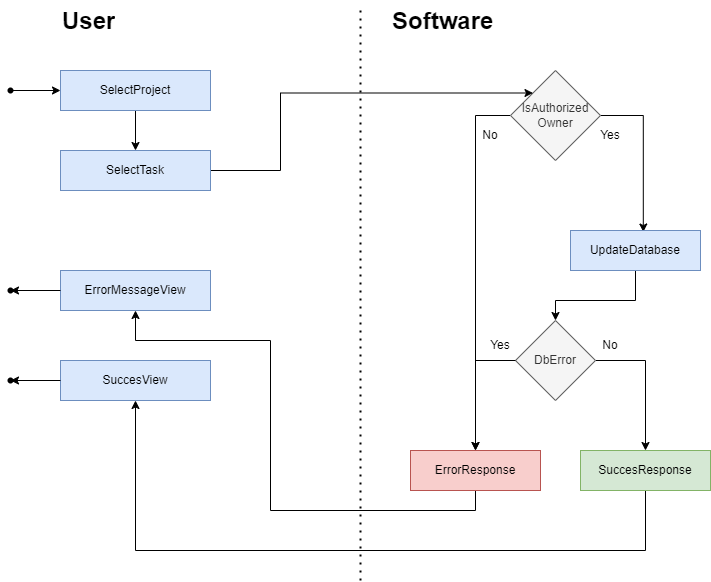

The diagram above was exported from draw.io. Its source (the exported page's mxGraphModel, read from the mxfile embedded in the PNG):
<mxGraphModel dx="1303" dy="581" grid="1" gridSize="10" guides="1" tooltips="1" connect="1" arrows="1" fold="1" page="1" pageScale="1" pageWidth="827" pageHeight="1169" math="0" shadow="0">
  <root>
    <mxCell id="WIyWlLk6GJQsqaUBKTNV-0" />
    <mxCell id="WIyWlLk6GJQsqaUBKTNV-1" parent="WIyWlLk6GJQsqaUBKTNV-0" />
    <mxCell id="aabY8vYiOELEavv-wFIU-0" style="edgeStyle=orthogonalEdgeStyle;rounded=0;orthogonalLoop=1;jettySize=auto;html=1;exitX=0.5;exitY=1;exitDx=0;exitDy=0;entryX=0.5;entryY=0;entryDx=0;entryDy=0;" parent="WIyWlLk6GJQsqaUBKTNV-1" source="aabY8vYiOELEavv-wFIU-1" target="aabY8vYiOELEavv-wFIU-6" edge="1">
      <mxGeometry relative="1" as="geometry" />
    </mxCell>
    <mxCell id="aabY8vYiOELEavv-wFIU-1" value="SelectProject" style="rounded=0;whiteSpace=wrap;html=1;fillColor=#dae8fc;strokeColor=#6c8ebf;" parent="WIyWlLk6GJQsqaUBKTNV-1" vertex="1">
      <mxGeometry x="70" y="110" width="150" height="40" as="geometry" />
    </mxCell>
    <mxCell id="aabY8vYiOELEavv-wFIU-2" style="edgeStyle=orthogonalEdgeStyle;rounded=0;orthogonalLoop=1;jettySize=auto;html=1;" parent="WIyWlLk6GJQsqaUBKTNV-1" source="aabY8vYiOELEavv-wFIU-4" target="aabY8vYiOELEavv-wFIU-8" edge="1">
      <mxGeometry relative="1" as="geometry">
        <Array as="points">
          <mxPoint x="485" y="155" />
        </Array>
      </mxGeometry>
    </mxCell>
    <mxCell id="aabY8vYiOELEavv-wFIU-3" style="edgeStyle=orthogonalEdgeStyle;rounded=0;orthogonalLoop=1;jettySize=auto;html=1;entryX=0.56;entryY=0.038;entryDx=0;entryDy=0;entryPerimeter=0;" parent="WIyWlLk6GJQsqaUBKTNV-1" source="aabY8vYiOELEavv-wFIU-4" target="aabY8vYiOELEavv-wFIU-11" edge="1">
      <mxGeometry relative="1" as="geometry">
        <mxPoint x="650" y="260" as="targetPoint" />
        <Array as="points">
          <mxPoint x="653" y="155" />
        </Array>
      </mxGeometry>
    </mxCell>
    <mxCell id="aabY8vYiOELEavv-wFIU-4" value="IsAuthorized Owner" style="rhombus;whiteSpace=wrap;html=1;fillColor=#f5f5f5;fontColor=#333333;strokeColor=#666666;rounded=0;" parent="WIyWlLk6GJQsqaUBKTNV-1" vertex="1">
      <mxGeometry x="520" y="110" width="90" height="90" as="geometry" />
    </mxCell>
    <mxCell id="aabY8vYiOELEavv-wFIU-5" style="edgeStyle=orthogonalEdgeStyle;rounded=0;orthogonalLoop=1;jettySize=auto;html=1;exitX=1;exitY=0.5;exitDx=0;exitDy=0;entryX=0;entryY=0;entryDx=0;entryDy=0;" parent="WIyWlLk6GJQsqaUBKTNV-1" source="aabY8vYiOELEavv-wFIU-6" target="aabY8vYiOELEavv-wFIU-4" edge="1">
      <mxGeometry relative="1" as="geometry">
        <Array as="points">
          <mxPoint x="290" y="210" />
          <mxPoint x="290" y="133" />
        </Array>
      </mxGeometry>
    </mxCell>
    <mxCell id="aabY8vYiOELEavv-wFIU-6" value="SelectTask" style="rounded=0;whiteSpace=wrap;html=1;fillColor=#dae8fc;strokeColor=#6c8ebf;" parent="WIyWlLk6GJQsqaUBKTNV-1" vertex="1">
      <mxGeometry x="70" y="190" width="150" height="40" as="geometry" />
    </mxCell>
    <mxCell id="aabY8vYiOELEavv-wFIU-7" style="edgeStyle=orthogonalEdgeStyle;rounded=0;orthogonalLoop=1;jettySize=auto;html=1;exitX=0.5;exitY=1;exitDx=0;exitDy=0;entryX=0.5;entryY=1;entryDx=0;entryDy=0;" parent="WIyWlLk6GJQsqaUBKTNV-1" source="aabY8vYiOELEavv-wFIU-8" target="aabY8vYiOELEavv-wFIU-20" edge="1">
      <mxGeometry relative="1" as="geometry">
        <Array as="points">
          <mxPoint x="485" y="550" />
          <mxPoint x="280" y="550" />
          <mxPoint x="280" y="380" />
          <mxPoint x="145" y="380" />
        </Array>
      </mxGeometry>
    </mxCell>
    <mxCell id="aabY8vYiOELEavv-wFIU-8" value="ErrorResponse" style="rounded=0;whiteSpace=wrap;html=1;fillColor=#f8cecc;strokeColor=#b85450;" parent="WIyWlLk6GJQsqaUBKTNV-1" vertex="1">
      <mxGeometry x="420" y="490" width="130" height="40" as="geometry" />
    </mxCell>
    <mxCell id="aabY8vYiOELEavv-wFIU-9" value="No" style="text;html=1;align=center;verticalAlign=middle;whiteSpace=wrap;rounded=0;" parent="WIyWlLk6GJQsqaUBKTNV-1" vertex="1">
      <mxGeometry x="470" y="160" width="60" height="30" as="geometry" />
    </mxCell>
    <mxCell id="aabY8vYiOELEavv-wFIU-10" style="edgeStyle=orthogonalEdgeStyle;rounded=0;orthogonalLoop=1;jettySize=auto;html=1;exitX=0.5;exitY=1;exitDx=0;exitDy=0;entryX=0.5;entryY=0;entryDx=0;entryDy=0;" parent="WIyWlLk6GJQsqaUBKTNV-1" source="aabY8vYiOELEavv-wFIU-11" target="aabY8vYiOELEavv-wFIU-13" edge="1">
      <mxGeometry relative="1" as="geometry">
        <Array as="points">
          <mxPoint x="645" y="340" />
          <mxPoint x="565" y="340" />
        </Array>
      </mxGeometry>
    </mxCell>
    <mxCell id="aabY8vYiOELEavv-wFIU-11" value="UpdateDatabase" style="rounded=0;whiteSpace=wrap;html=1;fillColor=#dae8fc;strokeColor=#6c8ebf;" parent="WIyWlLk6GJQsqaUBKTNV-1" vertex="1">
      <mxGeometry x="580" y="270" width="130" height="40" as="geometry" />
    </mxCell>
    <mxCell id="aabY8vYiOELEavv-wFIU-12" style="edgeStyle=orthogonalEdgeStyle;rounded=0;orthogonalLoop=1;jettySize=auto;html=1;entryX=0.5;entryY=0;entryDx=0;entryDy=0;" parent="WIyWlLk6GJQsqaUBKTNV-1" source="aabY8vYiOELEavv-wFIU-13" target="aabY8vYiOELEavv-wFIU-18" edge="1">
      <mxGeometry relative="1" as="geometry">
        <Array as="points">
          <mxPoint x="655" y="400" />
        </Array>
      </mxGeometry>
    </mxCell>
    <mxCell id="aabY8vYiOELEavv-wFIU-13" value="DbError" style="rhombus;whiteSpace=wrap;html=1;fillColor=#f5f5f5;fontColor=#333333;strokeColor=#666666;rounded=0;" parent="WIyWlLk6GJQsqaUBKTNV-1" vertex="1">
      <mxGeometry x="525" y="360" width="80" height="80" as="geometry" />
    </mxCell>
    <mxCell id="aabY8vYiOELEavv-wFIU-14" value="Yes" style="text;html=1;align=center;verticalAlign=middle;whiteSpace=wrap;rounded=0;" parent="WIyWlLk6GJQsqaUBKTNV-1" vertex="1">
      <mxGeometry x="590" y="160" width="60" height="30" as="geometry" />
    </mxCell>
    <mxCell id="aabY8vYiOELEavv-wFIU-15" style="edgeStyle=orthogonalEdgeStyle;rounded=0;orthogonalLoop=1;jettySize=auto;html=1;exitX=0.75;exitY=1;exitDx=0;exitDy=0;entryX=0.5;entryY=0;entryDx=0;entryDy=0;" parent="WIyWlLk6GJQsqaUBKTNV-1" source="aabY8vYiOELEavv-wFIU-16" target="aabY8vYiOELEavv-wFIU-8" edge="1">
      <mxGeometry relative="1" as="geometry">
        <Array as="points">
          <mxPoint x="485" y="400" />
        </Array>
      </mxGeometry>
    </mxCell>
    <mxCell id="aabY8vYiOELEavv-wFIU-16" value="Yes" style="text;html=1;align=center;verticalAlign=middle;whiteSpace=wrap;rounded=0;" parent="WIyWlLk6GJQsqaUBKTNV-1" vertex="1">
      <mxGeometry x="480" y="370" width="60" height="30" as="geometry" />
    </mxCell>
    <mxCell id="aabY8vYiOELEavv-wFIU-17" style="edgeStyle=orthogonalEdgeStyle;rounded=0;orthogonalLoop=1;jettySize=auto;html=1;exitX=0.5;exitY=1;exitDx=0;exitDy=0;entryX=0.5;entryY=1;entryDx=0;entryDy=0;" parent="WIyWlLk6GJQsqaUBKTNV-1" source="aabY8vYiOELEavv-wFIU-18" target="aabY8vYiOELEavv-wFIU-21" edge="1">
      <mxGeometry relative="1" as="geometry">
        <Array as="points">
          <mxPoint x="655" y="590" />
          <mxPoint x="145" y="590" />
        </Array>
      </mxGeometry>
    </mxCell>
    <mxCell id="aabY8vYiOELEavv-wFIU-18" value="SuccesResponse" style="rounded=0;whiteSpace=wrap;html=1;fillColor=#d5e8d4;strokeColor=#82b366;" parent="WIyWlLk6GJQsqaUBKTNV-1" vertex="1">
      <mxGeometry x="590" y="490" width="130" height="40" as="geometry" />
    </mxCell>
    <mxCell id="aabY8vYiOELEavv-wFIU-19" value="No" style="text;html=1;align=center;verticalAlign=middle;whiteSpace=wrap;rounded=0;" parent="WIyWlLk6GJQsqaUBKTNV-1" vertex="1">
      <mxGeometry x="590" y="370" width="60" height="30" as="geometry" />
    </mxCell>
    <mxCell id="aabY8vYiOELEavv-wFIU-20" value="ErrorMessageView" style="rounded=0;whiteSpace=wrap;html=1;fillColor=#dae8fc;strokeColor=#6c8ebf;" parent="WIyWlLk6GJQsqaUBKTNV-1" vertex="1">
      <mxGeometry x="70" y="310" width="150" height="40" as="geometry" />
    </mxCell>
    <mxCell id="aabY8vYiOELEavv-wFIU-21" value="SuccesView" style="rounded=0;whiteSpace=wrap;html=1;fillColor=#dae8fc;strokeColor=#6c8ebf;" parent="WIyWlLk6GJQsqaUBKTNV-1" vertex="1">
      <mxGeometry x="70" y="400" width="150" height="40" as="geometry" />
    </mxCell>
    <mxCell id="aabY8vYiOELEavv-wFIU-22" value="" style="endArrow=none;dashed=1;html=1;dashPattern=1 3;strokeWidth=2;rounded=0;" parent="WIyWlLk6GJQsqaUBKTNV-1" edge="1">
      <mxGeometry width="50" height="50" relative="1" as="geometry">
        <mxPoint x="370" y="50" as="sourcePoint" />
        <mxPoint x="370" y="620" as="targetPoint" />
      </mxGeometry>
    </mxCell>
    <mxCell id="aabY8vYiOELEavv-wFIU-23" value="&lt;h1 style=&quot;margin-top: 0px;&quot;&gt;User&lt;/h1&gt;" style="text;html=1;whiteSpace=wrap;overflow=hidden;rounded=0;" parent="WIyWlLk6GJQsqaUBKTNV-1" vertex="1">
      <mxGeometry x="70" y="40" width="180" height="50" as="geometry" />
    </mxCell>
    <mxCell id="aabY8vYiOELEavv-wFIU-24" value="&lt;h1 style=&quot;margin-top: 0px;&quot;&gt;Software&lt;/h1&gt;" style="text;html=1;whiteSpace=wrap;overflow=hidden;rounded=0;" parent="WIyWlLk6GJQsqaUBKTNV-1" vertex="1">
      <mxGeometry x="400" y="40" width="180" height="50" as="geometry" />
    </mxCell>
    <mxCell id="aabY8vYiOELEavv-wFIU-25" style="edgeStyle=orthogonalEdgeStyle;orthogonalLoop=1;jettySize=auto;html=1;entryX=0;entryY=0.5;entryDx=0;entryDy=0;" parent="WIyWlLk6GJQsqaUBKTNV-1" source="aabY8vYiOELEavv-wFIU-26" target="aabY8vYiOELEavv-wFIU-1" edge="1">
      <mxGeometry relative="1" as="geometry" />
    </mxCell>
    <mxCell id="aabY8vYiOELEavv-wFIU-26" value="" style="shape=waypoint;sketch=0;fillStyle=solid;size=6;pointerEvents=1;points=[];fillColor=none;resizable=0;rotatable=0;perimeter=centerPerimeter;snapToPoint=1;" parent="WIyWlLk6GJQsqaUBKTNV-1" vertex="1">
      <mxGeometry x="10" y="120" width="20" height="20" as="geometry" />
    </mxCell>
    <mxCell id="aabY8vYiOELEavv-wFIU-27" value="" style="shape=waypoint;sketch=0;fillStyle=solid;size=6;pointerEvents=1;points=[];fillColor=none;resizable=0;rotatable=0;perimeter=centerPerimeter;snapToPoint=1;" parent="WIyWlLk6GJQsqaUBKTNV-1" vertex="1">
      <mxGeometry x="10" y="320" width="20" height="20" as="geometry" />
    </mxCell>
    <mxCell id="aabY8vYiOELEavv-wFIU-28" value="" style="shape=waypoint;sketch=0;fillStyle=solid;size=6;pointerEvents=1;points=[];fillColor=none;resizable=0;rotatable=0;perimeter=centerPerimeter;snapToPoint=1;" parent="WIyWlLk6GJQsqaUBKTNV-1" vertex="1">
      <mxGeometry x="10" y="410" width="20" height="20" as="geometry" />
    </mxCell>
    <mxCell id="aabY8vYiOELEavv-wFIU-29" style="edgeStyle=orthogonalEdgeStyle;orthogonalLoop=1;jettySize=auto;html=1;exitX=0;exitY=0.5;exitDx=0;exitDy=0;entryX=0.836;entryY=0.588;entryDx=0;entryDy=0;entryPerimeter=0;" parent="WIyWlLk6GJQsqaUBKTNV-1" source="aabY8vYiOELEavv-wFIU-21" target="aabY8vYiOELEavv-wFIU-28" edge="1">
      <mxGeometry relative="1" as="geometry" />
    </mxCell>
    <mxCell id="aabY8vYiOELEavv-wFIU-30" style="edgeStyle=orthogonalEdgeStyle;orthogonalLoop=1;jettySize=auto;html=1;exitX=0;exitY=0.5;exitDx=0;exitDy=0;entryX=0.836;entryY=0.497;entryDx=0;entryDy=0;entryPerimeter=0;" parent="WIyWlLk6GJQsqaUBKTNV-1" source="aabY8vYiOELEavv-wFIU-20" target="aabY8vYiOELEavv-wFIU-27" edge="1">
      <mxGeometry relative="1" as="geometry" />
    </mxCell>
  </root>
</mxGraphModel>